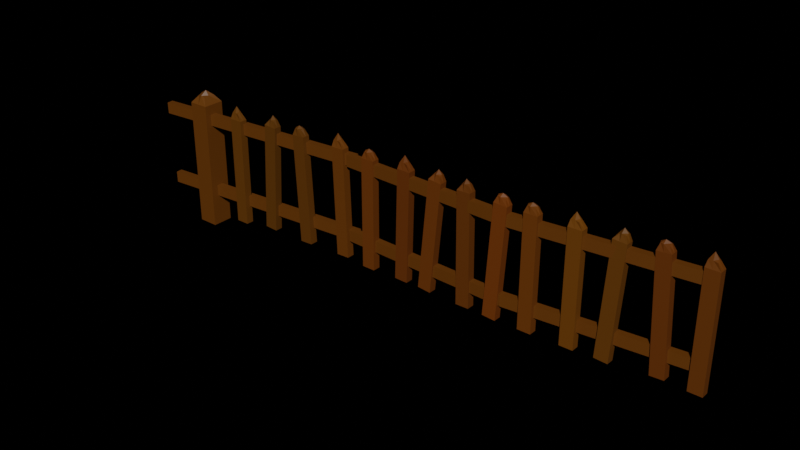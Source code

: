 # Source: untitled_fence.blend  (saved by Blender 3.5.10; exported with 4.5.12 LTS)
import bpy
from mathutils import Matrix  # noqa: F401  (used for matrix-valued properties, if any)

bpy.ops.wm.read_factory_settings(use_empty=True)
scene = bpy.context.scene
scene.name = 'Scene'

# ---- collections
col_collection = bpy.data.collections.new('Collection'); scene.collection.children.link(col_collection)

# ---- materials (node trees are filled in below, after node groups)
mat_material = bpy.data.materials.new('Material')
mat_material.alpha_threshold = 0.0
mat_material.use_transparent_shadow = False
mat_material.roughness = 0.5
mat_material.line_color = (0.0, 0.0, 0.0, 1.0)
mat_002 = bpy.data.materials.new('Материал.002')
mat_002.use_transparent_shadow = False
mat_004 = bpy.data.materials.new('Материал.004')
mat_004.use_transparent_shadow = False
mat_003 = bpy.data.materials.new('Материал.003')
mat_003.use_transparent_shadow = False
mat_006 = bpy.data.materials.new('Материал.006')
mat_006.use_transparent_shadow = False
mat_005 = bpy.data.materials.new('Материал.005')
mat_005.use_transparent_shadow = False
mat_007 = bpy.data.materials.new('Материал.007')
mat_007.use_transparent_shadow = False
mat_008 = bpy.data.materials.new('Материал.008')
mat_008.use_transparent_shadow = False
mat_009 = bpy.data.materials.new('Материал.009')
mat_009.use_transparent_shadow = False
mat_010 = bpy.data.materials.new('Материал.010')
mat_010.use_transparent_shadow = False
mat_011 = bpy.data.materials.new('Материал.011')
mat_011.use_transparent_shadow = False
mat_012 = bpy.data.materials.new('Материал.012')
mat_012.use_transparent_shadow = False
mat_013 = bpy.data.materials.new('Материал.013')
mat_013.use_transparent_shadow = False
mat_014 = bpy.data.materials.new('Материал.014')
mat_014.use_transparent_shadow = False
mat_001 = bpy.data.materials.new('Материал.001')
mat_001.use_transparent_shadow = False

# ---- material node trees
mat_material.use_nodes = True; mat_material.node_tree.nodes.clear()
_N = mat_material.node_tree.nodes; _L = mat_material.node_tree.links
n0 = _N.new('ShaderNodeOutputMaterial'); n0.name = 'Material Output'; n0.location = (300, 300)
n1 = _N.new('ShaderNodeBsdfPrincipled'); n1.name = 'Principled BSDF'; n1.location = (10, 300)
n1.distribution = 'GGX'
n1.subsurface_method = 'RANDOM_WALK_SKIN'
n1.inputs[0].default_value = (0.1161, 0.03682, 0.0, 1.0)
n1.inputs[3].default_value = 1.45
n1.inputs[27].default_value = (0.0, 0.0, 0.0, 1.0)
n1.inputs[28].default_value = 1.0
_L.new(n1.outputs[0], n0.inputs[0])
n0.is_active_output = True
mat_002.use_nodes = True; mat_002.node_tree.nodes.clear()
_N = mat_002.node_tree.nodes; _L = mat_002.node_tree.links
n0 = _N.new('ShaderNodeOutputMaterial'); n0.name = 'Вывод материала'; n0.location = (300, 300)
n1 = _N.new('ShaderNodeBsdfPrincipled'); n1.name = 'Принципиальный BSDF'; n1.location = (10, 300)
n1.distribution = 'GGX'
n1.subsurface_method = 'RANDOM_WALK_SKIN'
n1.inputs[0].default_value = (0.1018, 0.03455, 0.0, 1.0)
n1.inputs[3].default_value = 1.45
n1.inputs[27].default_value = (0.0, 0.0, 0.0, 1.0)
n1.inputs[28].default_value = 1.0
_L.new(n1.outputs[0], n0.inputs[0])
n0.is_active_output = True
mat_004.use_nodes = True; mat_004.node_tree.nodes.clear()
_N = mat_004.node_tree.nodes; _L = mat_004.node_tree.links
n0 = _N.new('ShaderNodeBsdfPrincipled'); n0.name = 'Принципиальный BSDF'; n0.location = (10, 300)
n0.distribution = 'GGX'
n0.subsurface_method = 'RANDOM_WALK_SKIN'
n0.inputs[0].default_value = (0.09775, 0.03467, 0.0, 1.0)
n0.inputs[3].default_value = 1.45
n0.inputs[27].default_value = (0.0, 0.0, 0.0, 1.0)
n0.inputs[28].default_value = 1.0
n1 = _N.new('ShaderNodeOutputMaterial'); n1.name = 'Вывод материала'; n1.location = (300, 300)
_L.new(n0.outputs[0], n1.inputs[0])
n1.is_active_output = True
mat_003.use_nodes = True; mat_003.node_tree.nodes.clear()
_N = mat_003.node_tree.nodes; _L = mat_003.node_tree.links
n0 = _N.new('ShaderNodeBsdfPrincipled'); n0.name = 'Принципиальный BSDF'; n0.location = (10, 300)
n0.distribution = 'GGX'
n0.subsurface_method = 'RANDOM_WALK_SKIN'
n0.inputs[0].default_value = (0.1099, 0.0383, 0.0, 1.0)
n0.inputs[3].default_value = 1.45
n0.inputs[27].default_value = (0.0, 0.0, 0.0, 1.0)
n0.inputs[28].default_value = 1.0
n1 = _N.new('ShaderNodeOutputMaterial'); n1.name = 'Вывод материала'; n1.location = (300, 300)
_L.new(n0.outputs[0], n1.inputs[0])
n1.is_active_output = True
mat_006.use_nodes = True; mat_006.node_tree.nodes.clear()
_N = mat_006.node_tree.nodes; _L = mat_006.node_tree.links
n0 = _N.new('ShaderNodeOutputMaterial'); n0.name = 'Вывод материала'; n0.location = (300, 300)
n1 = _N.new('ShaderNodeBsdfPrincipled'); n1.name = 'Принципиальный BSDF'; n1.location = (10, 300)
n1.distribution = 'GGX'
n1.subsurface_method = 'RANDOM_WALK_SKIN'
n1.inputs[0].default_value = (0.126, 0.03408, 0.0, 1.0)
n1.inputs[3].default_value = 1.45
n1.inputs[27].default_value = (0.0, 0.0, 0.0, 1.0)
n1.inputs[28].default_value = 1.0
_L.new(n1.outputs[0], n0.inputs[0])
n0.is_active_output = True
mat_005.use_nodes = True; mat_005.node_tree.nodes.clear()
_N = mat_005.node_tree.nodes; _L = mat_005.node_tree.links
n0 = _N.new('ShaderNodeBsdfPrincipled'); n0.name = 'Принципиальный BSDF'; n0.location = (10, 300)
n0.distribution = 'GGX'
n0.subsurface_method = 'RANDOM_WALK_SKIN'
n0.inputs[0].default_value = (0.122, 0.03723, 0.0, 1.0)
n0.inputs[3].default_value = 1.45
n0.inputs[27].default_value = (0.0, 0.0, 0.0, 1.0)
n0.inputs[28].default_value = 1.0
n1 = _N.new('ShaderNodeOutputMaterial'); n1.name = 'Вывод материала'; n1.location = (300, 300)
_L.new(n0.outputs[0], n1.inputs[0])
n1.is_active_output = True
mat_007.use_nodes = True; mat_007.node_tree.nodes.clear()
_N = mat_007.node_tree.nodes; _L = mat_007.node_tree.links
n0 = _N.new('ShaderNodeBsdfPrincipled'); n0.name = 'Принципиальный BSDF'; n0.location = (10, 300)
n0.distribution = 'GGX'
n0.subsurface_method = 'RANDOM_WALK_SKIN'
n0.inputs[0].default_value = (0.1139, 0.02939, 0.0, 1.0)
n0.inputs[3].default_value = 1.45
n0.inputs[27].default_value = (0.0, 0.0, 0.0, 1.0)
n0.inputs[28].default_value = 1.0
n1 = _N.new('ShaderNodeOutputMaterial'); n1.name = 'Вывод материала'; n1.location = (300, 300)
_L.new(n0.outputs[0], n1.inputs[0])
n1.is_active_output = True
mat_008.use_nodes = True; mat_008.node_tree.nodes.clear()
_N = mat_008.node_tree.nodes; _L = mat_008.node_tree.links
n0 = _N.new('ShaderNodeBsdfPrincipled'); n0.name = 'Принципиальный BSDF'; n0.location = (10, 300)
n0.distribution = 'GGX'
n0.subsurface_method = 'RANDOM_WALK_SKIN'
n0.inputs[0].default_value = (0.126, 0.03378, 0.0, 1.0)
n0.inputs[3].default_value = 1.45
n0.inputs[27].default_value = (0.0, 0.0, 0.0, 1.0)
n0.inputs[28].default_value = 1.0
n1 = _N.new('ShaderNodeOutputMaterial'); n1.name = 'Вывод материала'; n1.location = (300, 300)
_L.new(n0.outputs[0], n1.inputs[0])
n1.is_active_output = True
mat_009.use_nodes = True; mat_009.node_tree.nodes.clear()
_N = mat_009.node_tree.nodes; _L = mat_009.node_tree.links
n0 = _N.new('ShaderNodeBsdfPrincipled'); n0.name = 'Принципиальный BSDF'; n0.location = (10, 300)
n0.distribution = 'GGX'
n0.subsurface_method = 'RANDOM_WALK_SKIN'
n0.inputs[0].default_value = (0.1098, 0.03129, 0.0, 1.0)
n0.inputs[3].default_value = 1.45
n0.inputs[27].default_value = (0.0, 0.0, 0.0, 1.0)
n0.inputs[28].default_value = 1.0
n1 = _N.new('ShaderNodeOutputMaterial'); n1.name = 'Вывод материала'; n1.location = (300, 300)
_L.new(n0.outputs[0], n1.inputs[0])
n1.is_active_output = True
mat_010.use_nodes = True; mat_010.node_tree.nodes.clear()
_N = mat_010.node_tree.nodes; _L = mat_010.node_tree.links
n0 = _N.new('ShaderNodeBsdfPrincipled'); n0.name = 'Принципиальный BSDF'; n0.location = (10, 300)
n0.distribution = 'GGX'
n0.subsurface_method = 'RANDOM_WALK_SKIN'
n0.inputs[0].default_value = (0.1421, 0.03537, 0.0, 1.0)
n0.inputs[3].default_value = 1.45
n0.inputs[27].default_value = (0.0, 0.0, 0.0, 1.0)
n0.inputs[28].default_value = 1.0
n1 = _N.new('ShaderNodeOutputMaterial'); n1.name = 'Вывод материала'; n1.location = (300, 300)
_L.new(n0.outputs[0], n1.inputs[0])
n1.is_active_output = True
mat_011.use_nodes = True; mat_011.node_tree.nodes.clear()
_N = mat_011.node_tree.nodes; _L = mat_011.node_tree.links
n0 = _N.new('ShaderNodeBsdfPrincipled'); n0.name = 'Принципиальный BSDF'; n0.location = (10, 300)
n0.distribution = 'GGX'
n0.subsurface_method = 'RANDOM_WALK_SKIN'
n0.inputs[0].default_value = (0.13, 0.0373, 0.0, 1.0)
n0.inputs[3].default_value = 1.45
n0.inputs[27].default_value = (0.0, 0.0, 0.0, 1.0)
n0.inputs[28].default_value = 1.0
n1 = _N.new('ShaderNodeOutputMaterial'); n1.name = 'Вывод материала'; n1.location = (300, 300)
_L.new(n0.outputs[0], n1.inputs[0])
n1.is_active_output = True
mat_012.use_nodes = True; mat_012.node_tree.nodes.clear()
_N = mat_012.node_tree.nodes; _L = mat_012.node_tree.links
n0 = _N.new('ShaderNodeOutputMaterial'); n0.name = 'Вывод материала'; n0.location = (300, 300)
n1 = _N.new('ShaderNodeBsdfPrincipled'); n1.name = 'Принципиальный BSDF'; n1.location = (10, 300)
n1.distribution = 'GGX'
n1.subsurface_method = 'RANDOM_WALK_SKIN'
n1.inputs[0].default_value = (0.1341, 0.04458, 0.0, 1.0)
n1.inputs[3].default_value = 1.45
n1.inputs[27].default_value = (0.0, 0.0, 0.0, 1.0)
n1.inputs[28].default_value = 1.0
_L.new(n1.outputs[0], n0.inputs[0])
n0.is_active_output = True
mat_013.use_nodes = True; mat_013.node_tree.nodes.clear()
_N = mat_013.node_tree.nodes; _L = mat_013.node_tree.links
n0 = _N.new('ShaderNodeBsdfPrincipled'); n0.name = 'Принципиальный BSDF'; n0.location = (10, 300)
n0.distribution = 'GGX'
n0.subsurface_method = 'RANDOM_WALK_SKIN'
n0.inputs[0].default_value = (0.1139, 0.039, 0.0, 1.0)
n0.inputs[3].default_value = 1.45
n0.inputs[27].default_value = (0.0, 0.0, 0.0, 1.0)
n0.inputs[28].default_value = 1.0
n1 = _N.new('ShaderNodeOutputMaterial'); n1.name = 'Вывод материала'; n1.location = (300, 300)
_L.new(n0.outputs[0], n1.inputs[0])
n1.is_active_output = True
mat_014.use_nodes = True; mat_014.node_tree.nodes.clear()
_N = mat_014.node_tree.nodes; _L = mat_014.node_tree.links
n0 = _N.new('ShaderNodeBsdfPrincipled'); n0.name = 'Принципиальный BSDF'; n0.location = (10, 300)
n0.distribution = 'GGX'
n0.subsurface_method = 'RANDOM_WALK_SKIN'
n0.inputs[0].default_value = (0.1179, 0.03145, 0.0, 1.0)
n0.inputs[3].default_value = 1.45
n0.inputs[27].default_value = (0.0, 0.0, 0.0, 1.0)
n0.inputs[28].default_value = 1.0
n1 = _N.new('ShaderNodeOutputMaterial'); n1.name = 'Вывод материала'; n1.location = (300, 300)
_L.new(n0.outputs[0], n1.inputs[0])
n1.is_active_output = True
mat_001.use_nodes = True; mat_001.node_tree.nodes.clear()
_N = mat_001.node_tree.nodes; _L = mat_001.node_tree.links
n0 = _N.new('ShaderNodeOutputMaterial'); n0.name = 'Вывод материала'; n0.location = (300, 300)
n1 = _N.new('ShaderNodeBsdfPrincipled'); n1.name = 'Принципиальный BSDF'; n1.location = (10, 300)
n1.distribution = 'GGX'
n1.subsurface_method = 'RANDOM_WALK_SKIN'
n1.inputs[0].default_value = (0.1179, 0.03388, 0.0, 1.0)
n1.inputs[3].default_value = 1.45
n1.inputs[27].default_value = (0.0, 0.0, 0.0, 1.0)
n1.inputs[28].default_value = 1.0
_L.new(n1.outputs[0], n0.inputs[0])
n0.is_active_output = True

# ---- world
world_world = bpy.data.worlds.new('World'); scene.world = world_world
world_world.use_nodes = True; world_world.node_tree.nodes.clear()
_N = world_world.node_tree.nodes; _L = world_world.node_tree.links
n0 = _N.new('ShaderNodeOutputWorld'); n0.name = 'World Output'; n0.location = (300, 300)
n0.is_active_output = True
world_world.color = (0.05088, 0.05088, 0.05088)
world_world.use_sun_shadow = False
world_world.sun_shadow_jitter_overblur = 0.0

# ---- meshes
me_cube = bpy.data.meshes.new('Cube')
me_cube.from_pydata([(1.0, 1.0, 1.0), (1.0, 1.0, -1.0), (1.0, -1.0, 1.0), (1.0, -1.0, -1.0), (-1.0, 1.0, 1.0), (-1.0, 1.0, -1.0), (-1.0, -1.0, 1.0), (-1.0, -1.0, -1.0)], [], [(0, 4, 6, 2), (3, 2, 6, 7), (7, 6, 4, 5), (5, 1, 3, 7), (1, 0, 2, 3), (5, 4, 0, 1)])
_uv = me_cube.uv_layers.new(name='UVMap')
_uv.uv.foreach_set('vector', [0.625, 0.5, 0.875, 0.5, 0.875, 0.75, 0.625, 0.75, 0.375, 0.75, 0.625, 0.75, 0.625, 1.0, 0.375, 1.0, 0.375, 0.0, 0.625, 0.0, 0.625, 0.25, 0.375, 0.25, 0.125, 0.5, 0.375, 0.5, 0.375, 0.75, 0.125, 0.75, 0.375, 0.5, 0.625, 0.5, 0.625, 0.75, 0.375, 0.75, 0.375, 0.25, 0.625, 0.25, 0.625, 0.5, 0.375, 0.5])
me_cube.materials.append(mat_material)
me_cube.use_mirror_vertex_groups = False
me_cube.update()
me_cube_001 = bpy.data.meshes.new('Cube.001')
me_cube_001.from_pydata([(1.0, 1.0, 1.0), (1.0, 1.0, -1.0), (1.0, -1.0, 1.0), (1.0, -1.0, -1.0), (-1.0, 1.0, 1.0), (-1.0, 1.0, -1.0), (-1.0, -1.0, 1.0), (-1.0, -1.0, -1.0)], [], [(0, 4, 6, 2), (3, 2, 6, 7), (7, 6, 4, 5), (5, 1, 3, 7), (1, 0, 2, 3), (5, 4, 0, 1)])
_uv = me_cube_001.uv_layers.new(name='UVMap')
_uv.uv.foreach_set('vector', [0.625, 0.5, 0.875, 0.5, 0.875, 0.75, 0.625, 0.75, 0.375, 0.75, 0.625, 0.75, 0.625, 1.0, 0.375, 1.0, 0.375, 0.0, 0.625, 0.0, 0.625, 0.25, 0.375, 0.25, 0.125, 0.5, 0.375, 0.5, 0.375, 0.75, 0.125, 0.75, 0.375, 0.5, 0.625, 0.5, 0.625, 0.75, 0.375, 0.75, 0.375, 0.25, 0.625, 0.25, 0.625, 0.5, 0.375, 0.5])
me_cube_001.materials.append(mat_material)
me_cube_001.use_mirror_vertex_groups = False
me_cube_001.update()
me_cube_002 = bpy.data.meshes.new('Cube.002')
me_cube_002.from_pydata([(1.0, 1.0, 1.0), (1.0, 1.0, -1.0), (1.0, -1.0, 1.0), (1.0, -1.0, -1.0), (-1.0, 1.0, 1.0), (-1.0, 1.0, -1.0), (-1.0, -1.0, 1.0), (-1.0, -1.0, -1.0)], [], [(0, 4, 6, 2), (3, 2, 6, 7), (7, 6, 4, 5), (5, 1, 3, 7), (1, 0, 2, 3), (5, 4, 0, 1)])
_uv = me_cube_002.uv_layers.new(name='UVMap')
_uv.uv.foreach_set('vector', [0.625, 0.5, 0.875, 0.5, 0.875, 0.75, 0.625, 0.75, 0.375, 0.75, 0.625, 0.75, 0.625, 1.0, 0.375, 1.0, 0.375, 0.0, 0.625, 0.0, 0.625, 0.25, 0.375, 0.25, 0.125, 0.5, 0.375, 0.5, 0.375, 0.75, 0.125, 0.75, 0.375, 0.5, 0.625, 0.5, 0.625, 0.75, 0.375, 0.75, 0.375, 0.25, 0.625, 0.25, 0.625, 0.5, 0.375, 0.5])
me_cube_002.materials.append(mat_material)
me_cube_002.use_mirror_vertex_groups = False
me_cube_002.update()
me_cube_003 = bpy.data.meshes.new('Cube.003')
me_cube_003.from_pydata([(1.0, 1.0, 1.0), (1.0, 1.0, -1.0), (1.0, -1.0, 1.0), (1.0, -1.0, -1.0), (-1.0, 1.0, 1.0), (-1.0, 1.0, -1.0), (-1.0, -1.0, 1.0), (-1.0, -1.0, -1.0)], [], [(0, 4, 6, 2), (3, 2, 6, 7), (7, 6, 4, 5), (5, 1, 3, 7), (1, 0, 2, 3), (5, 4, 0, 1)])
_uv = me_cube_003.uv_layers.new(name='UVMap')
_uv.uv.foreach_set('vector', [0.625, 0.5, 0.875, 0.5, 0.875, 0.75, 0.625, 0.75, 0.375, 0.75, 0.625, 0.75, 0.625, 1.0, 0.375, 1.0, 0.375, 0.0, 0.625, 0.0, 0.625, 0.25, 0.375, 0.25, 0.125, 0.5, 0.375, 0.5, 0.375, 0.75, 0.125, 0.75, 0.375, 0.5, 0.625, 0.5, 0.625, 0.75, 0.375, 0.75, 0.375, 0.25, 0.625, 0.25, 0.625, 0.5, 0.375, 0.5])
me_cube_003.materials.append(mat_material)
me_cube_003.use_mirror_vertex_groups = False
me_cube_003.update()
me_cube_004 = bpy.data.meshes.new('Cube.004')
me_cube_004.from_pydata([(1.0, 1.0, 1.0), (1.0, 1.0, -1.0), (1.0, -1.0, 1.0), (1.0, -1.0, -1.0), (-1.0, 1.0, 1.0), (-1.0, 1.0, -1.0), (-1.0, -1.0, 1.0), (-1.0, -1.0, -1.0)], [], [(0, 4, 6, 2), (3, 2, 6, 7), (7, 6, 4, 5), (5, 1, 3, 7), (1, 0, 2, 3), (5, 4, 0, 1)])
_uv = me_cube_004.uv_layers.new(name='UVMap')
_uv.uv.foreach_set('vector', [0.625, 0.5, 0.875, 0.5, 0.875, 0.75, 0.625, 0.75, 0.375, 0.75, 0.625, 0.75, 0.625, 1.0, 0.375, 1.0, 0.375, 0.0, 0.625, 0.0, 0.625, 0.25, 0.375, 0.25, 0.125, 0.5, 0.375, 0.5, 0.375, 0.75, 0.125, 0.75, 0.375, 0.5, 0.625, 0.5, 0.625, 0.75, 0.375, 0.75, 0.375, 0.25, 0.625, 0.25, 0.625, 0.5, 0.375, 0.5])
me_cube_004.materials.append(mat_material)
me_cube_004.use_mirror_vertex_groups = False
me_cube_004.update()
me_cube_005 = bpy.data.meshes.new('Cube.005')
me_cube_005.from_pydata([(1.0, 1.0, 1.0), (1.0, 1.0, -1.0), (1.0, -1.0, 1.0), (1.0, -1.0, -1.0), (-1.0, 1.0, 1.0), (-1.0, 1.0, -1.0), (-1.0, -1.0, 1.0), (-1.0, -1.0, -1.0)], [], [(0, 4, 6, 2), (3, 2, 6, 7), (7, 6, 4, 5), (5, 1, 3, 7), (1, 0, 2, 3), (5, 4, 0, 1)])
_uv = me_cube_005.uv_layers.new(name='UVMap')
_uv.uv.foreach_set('vector', [0.625, 0.5, 0.875, 0.5, 0.875, 0.75, 0.625, 0.75, 0.375, 0.75, 0.625, 0.75, 0.625, 1.0, 0.375, 1.0, 0.375, 0.0, 0.625, 0.0, 0.625, 0.25, 0.375, 0.25, 0.125, 0.5, 0.375, 0.5, 0.375, 0.75, 0.125, 0.75, 0.375, 0.5, 0.625, 0.5, 0.625, 0.75, 0.375, 0.75, 0.375, 0.25, 0.625, 0.25, 0.625, 0.5, 0.375, 0.5])
me_cube_005.materials.append(mat_material)
me_cube_005.use_mirror_vertex_groups = False
me_cube_005.update()
me_003 = bpy.data.meshes.new('Куб.003')
me_003.from_pydata([(-1.0, -1.0, -1.0), (-0.5367, -0.4002, 0.9003), (-1.0, 1.0, -1.0), (-0.6208, 0.4169, 0.9086), (1.0, -1.0, -1.0), (0.4296, -0.5505, 0.9), (1.0, 1.0, -1.0), (0.5439, 0.4939, 0.9098), (-1.0, -1.0, 0.8064), (-1.0, 1.0, 0.8064), (1.0, 1.0, 0.8064), (1.0, -1.0, 0.8064), (0.01176, 1.0, -1.0), (-0.004049, 0.4505, 0.9268), (0.01176, -1.0, -1.0), (-0.03652, -0.5432, 0.912), (0.01176, -1.0, 0.8064), (0.01176, 1.0, 0.8064), (-1.0, -0.005991, -1.0), (-0.5355, -0.02116, 0.9292), (1.0, -0.005991, -1.0), (0.3756, -0.02582, 0.9113), (1.0, -0.005991, 0.8064), (-1.0, -0.005991, 0.8064), (0.03264, -0.002479, 0.9774), (0.01176, -0.005991, -1.0)], [], [(23, 19, 3, 9), (17, 13, 7, 10), (22, 21, 5, 11), (16, 15, 1, 8), (25, 20, 4, 14), (24, 19, 1, 15), (14, 16, 8, 0), (20, 22, 11, 4), (12, 17, 10, 6), (18, 23, 9, 2), (2, 9, 17, 12), (4, 11, 16, 14), (21, 24, 15, 5), (18, 25, 14, 0), (11, 5, 15, 16), (9, 3, 13, 17), (2, 12, 25, 18), (7, 13, 24, 21), (0, 8, 23, 18), (6, 10, 22, 20), (13, 3, 19, 24), (12, 6, 20, 25), (10, 7, 21, 22), (8, 1, 19, 23)])
_uv = me_003.uv_layers.new(name='UVКарта')
_uv.uv.foreach_set('vector', [0.6008, 0.1243, 0.625, 0.1243, 0.625, 0.25, 0.6008, 0.25, 0.6008, 0.3765, 0.625, 0.3765, 0.625, 0.5, 0.6008, 0.5, 0.6008, 0.6257, 0.625, 0.6257, 0.625, 0.75, 0.6008, 0.75, 0.6008, 0.8735, 0.625, 0.8735, 0.625, 1.0, 0.6008, 1.0, 0.2515, 0.6257, 0.375, 0.6257, 0.375, 0.75, 0.2515, 0.75, 0.7485, 0.6257, 0.875, 0.6257, 0.875, 0.75, 0.7485, 0.75, 0.375, 0.8735, 0.6008, 0.8735, 0.6008, 1.0, 0.375, 1.0, 0.375, 0.6257, 0.6008, 0.6257, 0.6008, 0.75, 0.375, 0.75, 0.375, 0.3765, 0.6008, 0.3765, 0.6008, 0.5, 0.375, 0.5, 0.375, 0.1243, 0.6008, 0.1243, 0.6008, 0.25, 0.375, 0.25, 0.375, 0.25, 0.6008, 0.25, 0.6008, 0.3765, 0.375, 0.3765, 0.375, 0.75, 0.6008, 0.75, 0.6008, 0.8735, 0.375, 0.8735, 0.625, 0.6257, 0.7485, 0.6257, 0.7485, 0.75, 0.625, 0.75, 0.125, 0.6257, 0.2515, 0.6257, 0.2515, 0.75, 0.125, 0.75, 0.6008, 0.75, 0.625, 0.75, 0.625, 0.8735, 0.6008, 0.8735, 0.6008, 0.25, 0.625, 0.25, 0.625, 0.3765, 0.6008, 0.3765, 0.125, 0.5, 0.2515, 0.5, 0.2515, 0.6257, 0.125, 0.6257, 0.625, 0.5, 0.7485, 0.5, 0.7485, 0.6257, 0.625, 0.6257, 0.375, 0.0, 0.6008, 0.0, 0.6008, 0.1243, 0.375, 0.1243, 0.375, 0.5, 0.6008, 0.5, 0.6008, 0.6257, 0.375, 0.6257, 0.7485, 0.5, 0.875, 0.5, 0.875, 0.6257, 0.7485, 0.6257, 0.2515, 0.5, 0.375, 0.5, 0.375, 0.6257, 0.2515, 0.6257, 0.6008, 0.5, 0.625, 0.5, 0.625, 0.6257, 0.6008, 0.6257, 0.6008, 0.0, 0.625, 0.0, 0.625, 0.1243, 0.6008, 0.1243])
me_003.materials.append(mat_material)
me_003.materials.append(mat_material)
me_003.update()
me_009 = bpy.data.meshes.new('Куб.009')
me_009.from_pydata([(-1.0, -1.0, -1.0), (-0.5909, -0.6078, 0.9953), (-1.0, 1.0, -1.0), (-0.5679, 0.4912, 0.9897), (1.0, -1.0, -1.0), (0.5554, -0.6885, 0.993), (1.0, 1.0, -1.0), (0.6303, 0.4151, 0.9941), (-1.0, -1.0, 0.8826), (-1.0, 1.0, 0.8826), (1.0, 1.0, 0.8826), (1.0, -1.0, 0.8826), (-0.02974, 1.0, -1.0), (0.02556, 0.7335, 1.008), (-0.02974, -1.0, -1.0), (-0.1491, -0.8002, 0.9917), (-0.02974, -1.0, 0.8826), (-0.02974, 1.0, 0.8826), (-1.0, 0.0, -1.0), (-0.7436, 0.0692, 1.003), (1.0, 0.0, -1.0), (0.6809, -0.1276, 1.01), (1.0, 0.0, 0.8826), (-1.0, 0.0, 0.8826), (-0.05911, -0.09853, 1.044), (-0.02974, 0.0, -1.0)], [], [(23, 19, 3, 9), (17, 13, 7, 10), (22, 21, 5, 11), (16, 15, 1, 8), (25, 20, 4, 14), (24, 19, 1, 15), (14, 16, 8, 0), (20, 22, 11, 4), (12, 17, 10, 6), (18, 23, 9, 2), (2, 9, 17, 12), (4, 11, 16, 14), (21, 24, 15, 5), (18, 25, 14, 0), (11, 5, 15, 16), (9, 3, 13, 17), (2, 12, 25, 18), (7, 13, 24, 21), (0, 8, 23, 18), (6, 10, 22, 20), (13, 3, 19, 24), (12, 6, 20, 25), (10, 7, 21, 22), (8, 1, 19, 23)])
_uv = me_009.uv_layers.new(name='UVКарта')
_uv.uv.foreach_set('vector', [0.6103, 0.125, 0.625, 0.125, 0.625, 0.25, 0.6103, 0.25, 0.6103, 0.3713, 0.625, 0.3713, 0.625, 0.5, 0.6103, 0.5, 0.6103, 0.625, 0.625, 0.625, 0.625, 0.75, 0.6103, 0.75, 0.6103, 0.8787, 0.625, 0.8787, 0.625, 1.0, 0.6103, 1.0, 0.2463, 0.625, 0.375, 0.625, 0.375, 0.75, 0.2463, 0.75, 0.7537, 0.625, 0.875, 0.625, 0.875, 0.75, 0.7537, 0.75, 0.375, 0.8787, 0.6103, 0.8787, 0.6103, 1.0, 0.375, 1.0, 0.375, 0.625, 0.6103, 0.625, 0.6103, 0.75, 0.375, 0.75, 0.375, 0.3713, 0.6103, 0.3713, 0.6103, 0.5, 0.375, 0.5, 0.375, 0.125, 0.6103, 0.125, 0.6103, 0.25, 0.375, 0.25, 0.375, 0.25, 0.6103, 0.25, 0.6103, 0.3713, 0.375, 0.3713, 0.375, 0.75, 0.6103, 0.75, 0.6103, 0.8787, 0.375, 0.8787, 0.625, 0.625, 0.7537, 0.625, 0.7537, 0.75, 0.625, 0.75, 0.125, 0.625, 0.2463, 0.625, 0.2463, 0.75, 0.125, 0.75, 0.6103, 0.75, 0.625, 0.75, 0.625, 0.8787, 0.6103, 0.8787, 0.6103, 0.25, 0.625, 0.25, 0.625, 0.3713, 0.6103, 0.3713, 0.125, 0.5, 0.2463, 0.5, 0.2463, 0.625, 0.125, 0.625, 0.625, 0.5, 0.7537, 0.5, 0.7537, 0.625, 0.625, 0.625, 0.375, 0.0, 0.6103, 0.0, 0.6103, 0.125, 0.375, 0.125, 0.375, 0.5, 0.6103, 0.5, 0.6103, 0.625, 0.375, 0.625, 0.7537, 0.5, 0.875, 0.5, 0.875, 0.625, 0.7537, 0.625, 0.2463, 0.5, 0.375, 0.5, 0.375, 0.625, 0.2463, 0.625, 0.6103, 0.5, 0.625, 0.5, 0.625, 0.625, 0.6103, 0.625, 0.6103, 0.0, 0.625, 0.0, 0.625, 0.125, 0.6103, 0.125])
me_009.materials.append(mat_002)
me_009.update()
me_010 = bpy.data.meshes.new('Куб.010')
me_010.from_pydata([(-1.0, -1.0, -1.0), (-0.3596, -0.3558, 0.9719), (-1.0, 1.0, -1.0), (-0.2141, 0.5077, 0.9968), (1.0, -1.0, -1.0), (0.6194, -0.6709, 0.9881), (1.0, 1.0, -1.0), (0.7037, 0.442, 0.9963), (-1.0, -1.0, 0.8826), (-1.0, 1.0, 0.8826), (1.0, 1.0, 0.8826), (1.0, -1.0, 0.8826), (-0.02974, 1.0, -1.0), (0.02556, 0.7335, 1.008), (-0.02974, -1.0, -1.0), (-0.01531, -0.6248, 0.9904), (-0.02974, -1.0, 0.8826), (-0.02974, 1.0, 0.8826), (-1.0, 0.0, -1.0), (-0.3381, 0.2347, 1.008), (1.0, 0.0, -1.0), (0.6809, -0.1276, 1.01), (1.0, 0.0, 0.8826), (-1.0, 0.0, 0.8826), (0.06542, 0.01656, 1.066), (-0.02974, 0.0, -1.0)], [], [(23, 19, 3, 9), (17, 13, 7, 10), (22, 21, 5, 11), (16, 15, 1, 8), (25, 20, 4, 14), (24, 19, 1, 15), (14, 16, 8, 0), (20, 22, 11, 4), (12, 17, 10, 6), (18, 23, 9, 2), (2, 9, 17, 12), (4, 11, 16, 14), (21, 24, 15, 5), (18, 25, 14, 0), (11, 5, 15, 16), (9, 3, 13, 17), (2, 12, 25, 18), (7, 13, 24, 21), (0, 8, 23, 18), (6, 10, 22, 20), (13, 3, 19, 24), (12, 6, 20, 25), (10, 7, 21, 22), (8, 1, 19, 23)])
_uv = me_010.uv_layers.new(name='UVКарта')
_uv.uv.foreach_set('vector', [0.6103, 0.125, 0.625, 0.125, 0.625, 0.25, 0.6103, 0.25, 0.6103, 0.3713, 0.625, 0.3713, 0.625, 0.5, 0.6103, 0.5, 0.6103, 0.625, 0.625, 0.625, 0.625, 0.75, 0.6103, 0.75, 0.6103, 0.8787, 0.625, 0.8787, 0.625, 1.0, 0.6103, 1.0, 0.2463, 0.625, 0.375, 0.625, 0.375, 0.75, 0.2463, 0.75, 0.7537, 0.625, 0.875, 0.625, 0.875, 0.75, 0.7537, 0.75, 0.375, 0.8787, 0.6103, 0.8787, 0.6103, 1.0, 0.375, 1.0, 0.375, 0.625, 0.6103, 0.625, 0.6103, 0.75, 0.375, 0.75, 0.375, 0.3713, 0.6103, 0.3713, 0.6103, 0.5, 0.375, 0.5, 0.375, 0.125, 0.6103, 0.125, 0.6103, 0.25, 0.375, 0.25, 0.375, 0.25, 0.6103, 0.25, 0.6103, 0.3713, 0.375, 0.3713, 0.375, 0.75, 0.6103, 0.75, 0.6103, 0.8787, 0.375, 0.8787, 0.625, 0.625, 0.7537, 0.625, 0.7537, 0.75, 0.625, 0.75, 0.125, 0.625, 0.2463, 0.625, 0.2463, 0.75, 0.125, 0.75, 0.6103, 0.75, 0.625, 0.75, 0.625, 0.8787, 0.6103, 0.8787, 0.6103, 0.25, 0.625, 0.25, 0.625, 0.3713, 0.6103, 0.3713, 0.125, 0.5, 0.2463, 0.5, 0.2463, 0.625, 0.125, 0.625, 0.625, 0.5, 0.7537, 0.5, 0.7537, 0.625, 0.625, 0.625, 0.375, 0.0, 0.6103, 0.0, 0.6103, 0.125, 0.375, 0.125, 0.375, 0.5, 0.6103, 0.5, 0.6103, 0.625, 0.375, 0.625, 0.7537, 0.5, 0.875, 0.5, 0.875, 0.625, 0.7537, 0.625, 0.2463, 0.5, 0.375, 0.5, 0.375, 0.625, 0.2463, 0.625, 0.6103, 0.5, 0.625, 0.5, 0.625, 0.625, 0.6103, 0.625, 0.6103, 0.0, 0.625, 0.0, 0.625, 0.125, 0.6103, 0.125])
me_010.materials.append(mat_004)
me_010.update()
me_011 = bpy.data.meshes.new('Куб.011')
me_011.from_pydata([(-1.0, -1.0, -1.0), (-0.8364, -0.4817, 0.9857), (-1.0, 1.0, -1.0), (-0.7811, 0.475, 0.986), (1.0, -1.0, -1.0), (0.4223, -0.7622, 0.9902), (1.0, 1.0, -1.0), (0.5261, 0.4609, 0.9862), (-1.0, -1.0, 0.8826), (-1.0, 1.0, 0.8826), (1.0, 1.0, 0.8826), (1.0, -1.0, 0.8826), (-0.02974, 1.0, -1.0), (-0.03613, 0.4523, 1.011), (-0.02974, -1.0, -1.0), (-0.1904, -0.5418, 0.9933), (-0.02974, -1.0, 0.8826), (-0.02974, 1.0, 0.8826), (-1.0, 0.0, -1.0), (-0.6494, -0.03862, 1.028), (1.0, 0.0, -1.0), (0.3643, -0.116, 1.02), (1.0, 0.0, 0.8826), (-1.0, 0.0, 0.8826), (-0.2363, 0.04157, 1.106), (-0.02974, 0.0, -1.0)], [], [(23, 19, 3, 9), (17, 13, 7, 10), (22, 21, 5, 11), (16, 15, 1, 8), (25, 20, 4, 14), (24, 19, 1, 15), (14, 16, 8, 0), (20, 22, 11, 4), (12, 17, 10, 6), (18, 23, 9, 2), (2, 9, 17, 12), (4, 11, 16, 14), (21, 24, 15, 5), (18, 25, 14, 0), (11, 5, 15, 16), (9, 3, 13, 17), (2, 12, 25, 18), (7, 13, 24, 21), (0, 8, 23, 18), (6, 10, 22, 20), (13, 3, 19, 24), (12, 6, 20, 25), (10, 7, 21, 22), (8, 1, 19, 23)])
_uv = me_011.uv_layers.new(name='UVКарта')
_uv.uv.foreach_set('vector', [0.6103, 0.125, 0.625, 0.125, 0.625, 0.25, 0.6103, 0.25, 0.6103, 0.3713, 0.625, 0.3713, 0.625, 0.5, 0.6103, 0.5, 0.6103, 0.625, 0.625, 0.625, 0.625, 0.75, 0.6103, 0.75, 0.6103, 0.8787, 0.625, 0.8787, 0.625, 1.0, 0.6103, 1.0, 0.2463, 0.625, 0.375, 0.625, 0.375, 0.75, 0.2463, 0.75, 0.7537, 0.625, 0.875, 0.625, 0.875, 0.75, 0.7537, 0.75, 0.375, 0.8787, 0.6103, 0.8787, 0.6103, 1.0, 0.375, 1.0, 0.375, 0.625, 0.6103, 0.625, 0.6103, 0.75, 0.375, 0.75, 0.375, 0.3713, 0.6103, 0.3713, 0.6103, 0.5, 0.375, 0.5, 0.375, 0.125, 0.6103, 0.125, 0.6103, 0.25, 0.375, 0.25, 0.375, 0.25, 0.6103, 0.25, 0.6103, 0.3713, 0.375, 0.3713, 0.375, 0.75, 0.6103, 0.75, 0.6103, 0.8787, 0.375, 0.8787, 0.625, 0.625, 0.7537, 0.625, 0.7537, 0.75, 0.625, 0.75, 0.125, 0.625, 0.2463, 0.625, 0.2463, 0.75, 0.125, 0.75, 0.6103, 0.75, 0.625, 0.75, 0.625, 0.8787, 0.6103, 0.8787, 0.6103, 0.25, 0.625, 0.25, 0.625, 0.3713, 0.6103, 0.3713, 0.125, 0.5, 0.2463, 0.5, 0.2463, 0.625, 0.125, 0.625, 0.625, 0.5, 0.7537, 0.5, 0.7537, 0.625, 0.625, 0.625, 0.375, 0.0, 0.6103, 0.0, 0.6103, 0.125, 0.375, 0.125, 0.375, 0.5, 0.6103, 0.5, 0.6103, 0.625, 0.375, 0.625, 0.7537, 0.5, 0.875, 0.5, 0.875, 0.625, 0.7537, 0.625, 0.2463, 0.5, 0.375, 0.5, 0.375, 0.625, 0.2463, 0.625, 0.6103, 0.5, 0.625, 0.5, 0.625, 0.625, 0.6103, 0.625, 0.6103, 0.0, 0.625, 0.0, 0.625, 0.125, 0.6103, 0.125])
me_011.materials.append(mat_003)
me_011.update()
me_012 = bpy.data.meshes.new('Куб.012')
me_012.from_pydata([(-1.0, -1.0, -1.0), (-0.5909, -0.6078, 0.9953), (-1.0, 1.0, -1.0), (-0.5679, 0.4912, 0.9897), (1.0, -1.0, -1.0), (0.5554, -0.6885, 0.993), (1.0, 1.0, -1.0), (0.6303, 0.4151, 0.9941), (-1.0, -1.0, 0.8826), (-1.0, 1.0, 0.8826), (1.0, 1.0, 0.8826), (1.0, -1.0, 0.8826), (-0.02974, 1.0, -1.0), (0.02556, 0.7335, 1.008), (-0.02974, -1.0, -1.0), (-0.1491, -0.8002, 0.9917), (-0.02974, -1.0, 0.8826), (-0.02974, 1.0, 0.8826), (-1.0, 0.0, -1.0), (-0.7436, 0.0692, 1.003), (1.0, 0.0, -1.0), (0.6809, -0.1276, 1.01), (1.0, 0.0, 0.8826), (-1.0, 0.0, 0.8826), (-0.05911, -0.09853, 1.044), (-0.02974, 0.0, -1.0)], [], [(23, 19, 3, 9), (17, 13, 7, 10), (22, 21, 5, 11), (16, 15, 1, 8), (25, 20, 4, 14), (24, 19, 1, 15), (14, 16, 8, 0), (20, 22, 11, 4), (12, 17, 10, 6), (18, 23, 9, 2), (2, 9, 17, 12), (4, 11, 16, 14), (21, 24, 15, 5), (18, 25, 14, 0), (11, 5, 15, 16), (9, 3, 13, 17), (2, 12, 25, 18), (7, 13, 24, 21), (0, 8, 23, 18), (6, 10, 22, 20), (13, 3, 19, 24), (12, 6, 20, 25), (10, 7, 21, 22), (8, 1, 19, 23)])
_uv = me_012.uv_layers.new(name='UVКарта')
_uv.uv.foreach_set('vector', [0.6103, 0.125, 0.625, 0.125, 0.625, 0.25, 0.6103, 0.25, 0.6103, 0.3713, 0.625, 0.3713, 0.625, 0.5, 0.6103, 0.5, 0.6103, 0.625, 0.625, 0.625, 0.625, 0.75, 0.6103, 0.75, 0.6103, 0.8787, 0.625, 0.8787, 0.625, 1.0, 0.6103, 1.0, 0.2463, 0.625, 0.375, 0.625, 0.375, 0.75, 0.2463, 0.75, 0.7537, 0.625, 0.875, 0.625, 0.875, 0.75, 0.7537, 0.75, 0.375, 0.8787, 0.6103, 0.8787, 0.6103, 1.0, 0.375, 1.0, 0.375, 0.625, 0.6103, 0.625, 0.6103, 0.75, 0.375, 0.75, 0.375, 0.3713, 0.6103, 0.3713, 0.6103, 0.5, 0.375, 0.5, 0.375, 0.125, 0.6103, 0.125, 0.6103, 0.25, 0.375, 0.25, 0.375, 0.25, 0.6103, 0.25, 0.6103, 0.3713, 0.375, 0.3713, 0.375, 0.75, 0.6103, 0.75, 0.6103, 0.8787, 0.375, 0.8787, 0.625, 0.625, 0.7537, 0.625, 0.7537, 0.75, 0.625, 0.75, 0.125, 0.625, 0.2463, 0.625, 0.2463, 0.75, 0.125, 0.75, 0.6103, 0.75, 0.625, 0.75, 0.625, 0.8787, 0.6103, 0.8787, 0.6103, 0.25, 0.625, 0.25, 0.625, 0.3713, 0.6103, 0.3713, 0.125, 0.5, 0.2463, 0.5, 0.2463, 0.625, 0.125, 0.625, 0.625, 0.5, 0.7537, 0.5, 0.7537, 0.625, 0.625, 0.625, 0.375, 0.0, 0.6103, 0.0, 0.6103, 0.125, 0.375, 0.125, 0.375, 0.5, 0.6103, 0.5, 0.6103, 0.625, 0.375, 0.625, 0.7537, 0.5, 0.875, 0.5, 0.875, 0.625, 0.7537, 0.625, 0.2463, 0.5, 0.375, 0.5, 0.375, 0.625, 0.2463, 0.625, 0.6103, 0.5, 0.625, 0.5, 0.625, 0.625, 0.6103, 0.625, 0.6103, 0.0, 0.625, 0.0, 0.625, 0.125, 0.6103, 0.125])
me_012.materials.append(mat_006)
me_012.update()
me_013 = bpy.data.meshes.new('Куб.013')
me_013.from_pydata([(-1.0, -1.0, -1.0), (-0.8364, -0.4817, 0.9857), (-1.0, 1.0, -1.0), (-0.7811, 0.475, 0.986), (1.0, -1.0, -1.0), (0.4223, -0.7622, 0.9902), (1.0, 1.0, -1.0), (0.5261, 0.4609, 0.9862), (-1.0, -1.0, 0.8826), (-1.0, 1.0, 0.8826), (1.0, 1.0, 0.8826), (1.0, -1.0, 0.8826), (-0.02974, 1.0, -1.0), (-0.03613, 0.4523, 1.011), (-0.02974, -1.0, -1.0), (-0.1904, -0.5418, 0.9933), (-0.02974, -1.0, 0.8826), (-0.02974, 1.0, 0.8826), (-1.0, 0.0, -1.0), (-0.6494, -0.03862, 1.028), (1.0, 0.0, -1.0), (0.3643, -0.116, 1.02), (1.0, 0.0, 0.8826), (-1.0, 0.0, 0.8826), (-0.2363, 0.04157, 1.106), (-0.02974, 0.0, -1.0)], [], [(23, 19, 3, 9), (17, 13, 7, 10), (22, 21, 5, 11), (16, 15, 1, 8), (25, 20, 4, 14), (24, 19, 1, 15), (14, 16, 8, 0), (20, 22, 11, 4), (12, 17, 10, 6), (18, 23, 9, 2), (2, 9, 17, 12), (4, 11, 16, 14), (21, 24, 15, 5), (18, 25, 14, 0), (11, 5, 15, 16), (9, 3, 13, 17), (2, 12, 25, 18), (7, 13, 24, 21), (0, 8, 23, 18), (6, 10, 22, 20), (13, 3, 19, 24), (12, 6, 20, 25), (10, 7, 21, 22), (8, 1, 19, 23)])
_uv = me_013.uv_layers.new(name='UVКарта')
_uv.uv.foreach_set('vector', [0.6103, 0.125, 0.625, 0.125, 0.625, 0.25, 0.6103, 0.25, 0.6103, 0.3713, 0.625, 0.3713, 0.625, 0.5, 0.6103, 0.5, 0.6103, 0.625, 0.625, 0.625, 0.625, 0.75, 0.6103, 0.75, 0.6103, 0.8787, 0.625, 0.8787, 0.625, 1.0, 0.6103, 1.0, 0.2463, 0.625, 0.375, 0.625, 0.375, 0.75, 0.2463, 0.75, 0.7537, 0.625, 0.875, 0.625, 0.875, 0.75, 0.7537, 0.75, 0.375, 0.8787, 0.6103, 0.8787, 0.6103, 1.0, 0.375, 1.0, 0.375, 0.625, 0.6103, 0.625, 0.6103, 0.75, 0.375, 0.75, 0.375, 0.3713, 0.6103, 0.3713, 0.6103, 0.5, 0.375, 0.5, 0.375, 0.125, 0.6103, 0.125, 0.6103, 0.25, 0.375, 0.25, 0.375, 0.25, 0.6103, 0.25, 0.6103, 0.3713, 0.375, 0.3713, 0.375, 0.75, 0.6103, 0.75, 0.6103, 0.8787, 0.375, 0.8787, 0.625, 0.625, 0.7537, 0.625, 0.7537, 0.75, 0.625, 0.75, 0.125, 0.625, 0.2463, 0.625, 0.2463, 0.75, 0.125, 0.75, 0.6103, 0.75, 0.625, 0.75, 0.625, 0.8787, 0.6103, 0.8787, 0.6103, 0.25, 0.625, 0.25, 0.625, 0.3713, 0.6103, 0.3713, 0.125, 0.5, 0.2463, 0.5, 0.2463, 0.625, 0.125, 0.625, 0.625, 0.5, 0.7537, 0.5, 0.7537, 0.625, 0.625, 0.625, 0.375, 0.0, 0.6103, 0.0, 0.6103, 0.125, 0.375, 0.125, 0.375, 0.5, 0.6103, 0.5, 0.6103, 0.625, 0.375, 0.625, 0.7537, 0.5, 0.875, 0.5, 0.875, 0.625, 0.7537, 0.625, 0.2463, 0.5, 0.375, 0.5, 0.375, 0.625, 0.2463, 0.625, 0.6103, 0.5, 0.625, 0.5, 0.625, 0.625, 0.6103, 0.625, 0.6103, 0.0, 0.625, 0.0, 0.625, 0.125, 0.6103, 0.125])
me_013.materials.append(mat_005)
me_013.update()
me_014 = bpy.data.meshes.new('Куб.014')
me_014.from_pydata([(-1.0, -1.0, -1.0), (-0.8364, -0.4817, 0.9857), (-1.0, 1.0, -1.0), (-0.7811, 0.475, 0.986), (1.0, -1.0, -1.0), (0.4223, -0.7622, 0.9902), (1.0, 1.0, -1.0), (0.5261, 0.4609, 0.9862), (-1.0, -1.0, 0.8826), (-1.0, 1.0, 0.8826), (1.0, 1.0, 0.8826), (1.0, -1.0, 0.8826), (-0.02974, 1.0, -1.0), (-0.03613, 0.4523, 1.011), (-0.02974, -1.0, -1.0), (-0.1904, -0.5418, 0.9933), (-0.02974, -1.0, 0.8826), (-0.02974, 1.0, 0.8826), (-1.0, 0.0, -1.0), (-0.6494, -0.03862, 1.028), (1.0, 0.0, -1.0), (0.3643, -0.116, 1.02), (1.0, 0.0, 0.8826), (-1.0, 0.0, 0.8826), (-0.2363, 0.04157, 1.106), (-0.02974, 0.0, -1.0)], [], [(23, 19, 3, 9), (17, 13, 7, 10), (22, 21, 5, 11), (16, 15, 1, 8), (25, 20, 4, 14), (24, 19, 1, 15), (14, 16, 8, 0), (20, 22, 11, 4), (12, 17, 10, 6), (18, 23, 9, 2), (2, 9, 17, 12), (4, 11, 16, 14), (21, 24, 15, 5), (18, 25, 14, 0), (11, 5, 15, 16), (9, 3, 13, 17), (2, 12, 25, 18), (7, 13, 24, 21), (0, 8, 23, 18), (6, 10, 22, 20), (13, 3, 19, 24), (12, 6, 20, 25), (10, 7, 21, 22), (8, 1, 19, 23)])
_uv = me_014.uv_layers.new(name='UVКарта')
_uv.uv.foreach_set('vector', [0.6103, 0.125, 0.625, 0.125, 0.625, 0.25, 0.6103, 0.25, 0.6103, 0.3713, 0.625, 0.3713, 0.625, 0.5, 0.6103, 0.5, 0.6103, 0.625, 0.625, 0.625, 0.625, 0.75, 0.6103, 0.75, 0.6103, 0.8787, 0.625, 0.8787, 0.625, 1.0, 0.6103, 1.0, 0.2463, 0.625, 0.375, 0.625, 0.375, 0.75, 0.2463, 0.75, 0.7537, 0.625, 0.875, 0.625, 0.875, 0.75, 0.7537, 0.75, 0.375, 0.8787, 0.6103, 0.8787, 0.6103, 1.0, 0.375, 1.0, 0.375, 0.625, 0.6103, 0.625, 0.6103, 0.75, 0.375, 0.75, 0.375, 0.3713, 0.6103, 0.3713, 0.6103, 0.5, 0.375, 0.5, 0.375, 0.125, 0.6103, 0.125, 0.6103, 0.25, 0.375, 0.25, 0.375, 0.25, 0.6103, 0.25, 0.6103, 0.3713, 0.375, 0.3713, 0.375, 0.75, 0.6103, 0.75, 0.6103, 0.8787, 0.375, 0.8787, 0.625, 0.625, 0.7537, 0.625, 0.7537, 0.75, 0.625, 0.75, 0.125, 0.625, 0.2463, 0.625, 0.2463, 0.75, 0.125, 0.75, 0.6103, 0.75, 0.625, 0.75, 0.625, 0.8787, 0.6103, 0.8787, 0.6103, 0.25, 0.625, 0.25, 0.625, 0.3713, 0.6103, 0.3713, 0.125, 0.5, 0.2463, 0.5, 0.2463, 0.625, 0.125, 0.625, 0.625, 0.5, 0.7537, 0.5, 0.7537, 0.625, 0.625, 0.625, 0.375, 0.0, 0.6103, 0.0, 0.6103, 0.125, 0.375, 0.125, 0.375, 0.5, 0.6103, 0.5, 0.6103, 0.625, 0.375, 0.625, 0.7537, 0.5, 0.875, 0.5, 0.875, 0.625, 0.7537, 0.625, 0.2463, 0.5, 0.375, 0.5, 0.375, 0.625, 0.2463, 0.625, 0.6103, 0.5, 0.625, 0.5, 0.625, 0.625, 0.6103, 0.625, 0.6103, 0.0, 0.625, 0.0, 0.625, 0.125, 0.6103, 0.125])
me_014.materials.append(mat_007)
me_014.update()
me_015 = bpy.data.meshes.new('Куб.015')
me_015.from_pydata([(-1.0, -1.0, -1.0), (-0.3596, -0.3558, 0.9719), (-1.0, 1.0, -1.0), (-0.2141, 0.5077, 0.9968), (1.0, -1.0, -1.0), (0.6194, -0.6709, 0.9881), (1.0, 1.0, -1.0), (0.7037, 0.442, 0.9963), (-1.0, -1.0, 0.8826), (-1.0, 1.0, 0.8826), (1.0, 1.0, 0.8826), (1.0, -1.0, 0.8826), (-0.02974, 1.0, -1.0), (0.02556, 0.7335, 1.008), (-0.02974, -1.0, -1.0), (-0.01531, -0.6248, 0.9904), (-0.02974, -1.0, 0.8826), (-0.02974, 1.0, 0.8826), (-1.0, 0.0, -1.0), (-0.3381, 0.2347, 1.008), (1.0, 0.0, -1.0), (0.6809, -0.1276, 1.01), (1.0, 0.0, 0.8826), (-1.0, 0.0, 0.8826), (0.06542, 0.01656, 1.066), (-0.02974, 0.0, -1.0)], [], [(23, 19, 3, 9), (17, 13, 7, 10), (22, 21, 5, 11), (16, 15, 1, 8), (25, 20, 4, 14), (24, 19, 1, 15), (14, 16, 8, 0), (20, 22, 11, 4), (12, 17, 10, 6), (18, 23, 9, 2), (2, 9, 17, 12), (4, 11, 16, 14), (21, 24, 15, 5), (18, 25, 14, 0), (11, 5, 15, 16), (9, 3, 13, 17), (2, 12, 25, 18), (7, 13, 24, 21), (0, 8, 23, 18), (6, 10, 22, 20), (13, 3, 19, 24), (12, 6, 20, 25), (10, 7, 21, 22), (8, 1, 19, 23)])
_uv = me_015.uv_layers.new(name='UVКарта')
_uv.uv.foreach_set('vector', [0.6103, 0.125, 0.625, 0.125, 0.625, 0.25, 0.6103, 0.25, 0.6103, 0.3713, 0.625, 0.3713, 0.625, 0.5, 0.6103, 0.5, 0.6103, 0.625, 0.625, 0.625, 0.625, 0.75, 0.6103, 0.75, 0.6103, 0.8787, 0.625, 0.8787, 0.625, 1.0, 0.6103, 1.0, 0.2463, 0.625, 0.375, 0.625, 0.375, 0.75, 0.2463, 0.75, 0.7537, 0.625, 0.875, 0.625, 0.875, 0.75, 0.7537, 0.75, 0.375, 0.8787, 0.6103, 0.8787, 0.6103, 1.0, 0.375, 1.0, 0.375, 0.625, 0.6103, 0.625, 0.6103, 0.75, 0.375, 0.75, 0.375, 0.3713, 0.6103, 0.3713, 0.6103, 0.5, 0.375, 0.5, 0.375, 0.125, 0.6103, 0.125, 0.6103, 0.25, 0.375, 0.25, 0.375, 0.25, 0.6103, 0.25, 0.6103, 0.3713, 0.375, 0.3713, 0.375, 0.75, 0.6103, 0.75, 0.6103, 0.8787, 0.375, 0.8787, 0.625, 0.625, 0.7537, 0.625, 0.7537, 0.75, 0.625, 0.75, 0.125, 0.625, 0.2463, 0.625, 0.2463, 0.75, 0.125, 0.75, 0.6103, 0.75, 0.625, 0.75, 0.625, 0.8787, 0.6103, 0.8787, 0.6103, 0.25, 0.625, 0.25, 0.625, 0.3713, 0.6103, 0.3713, 0.125, 0.5, 0.2463, 0.5, 0.2463, 0.625, 0.125, 0.625, 0.625, 0.5, 0.7537, 0.5, 0.7537, 0.625, 0.625, 0.625, 0.375, 0.0, 0.6103, 0.0, 0.6103, 0.125, 0.375, 0.125, 0.375, 0.5, 0.6103, 0.5, 0.6103, 0.625, 0.375, 0.625, 0.7537, 0.5, 0.875, 0.5, 0.875, 0.625, 0.7537, 0.625, 0.2463, 0.5, 0.375, 0.5, 0.375, 0.625, 0.2463, 0.625, 0.6103, 0.5, 0.625, 0.5, 0.625, 0.625, 0.6103, 0.625, 0.6103, 0.0, 0.625, 0.0, 0.625, 0.125, 0.6103, 0.125])
me_015.materials.append(mat_008)
me_015.update()
me_016 = bpy.data.meshes.new('Куб.016')
me_016.from_pydata([(-1.0, -1.0, -1.0), (-0.3596, -0.3558, 0.9719), (-1.0, 1.0, -1.0), (-0.2141, 0.5077, 0.9968), (1.0, -1.0, -1.0), (0.6194, -0.6709, 0.9881), (1.0, 1.0, -1.0), (0.7037, 0.442, 0.9963), (-1.0, -1.0, 0.8826), (-1.0, 1.0, 0.8826), (1.0, 1.0, 0.8826), (1.0, -1.0, 0.8826), (-0.02974, 1.0, -1.0), (0.02556, 0.7335, 1.008), (-0.02974, -1.0, -1.0), (-0.01531, -0.6248, 0.9904), (-0.02974, -1.0, 0.8826), (-0.02974, 1.0, 0.8826), (-1.0, 0.0, -1.0), (-0.3381, 0.2347, 1.008), (1.0, 0.0, -1.0), (0.6809, -0.1276, 1.01), (1.0, 0.0, 0.8826), (-1.0, 0.0, 0.8826), (0.06542, 0.01656, 1.066), (-0.02974, 0.0, -1.0)], [], [(23, 19, 3, 9), (17, 13, 7, 10), (22, 21, 5, 11), (16, 15, 1, 8), (25, 20, 4, 14), (24, 19, 1, 15), (14, 16, 8, 0), (20, 22, 11, 4), (12, 17, 10, 6), (18, 23, 9, 2), (2, 9, 17, 12), (4, 11, 16, 14), (21, 24, 15, 5), (18, 25, 14, 0), (11, 5, 15, 16), (9, 3, 13, 17), (2, 12, 25, 18), (7, 13, 24, 21), (0, 8, 23, 18), (6, 10, 22, 20), (13, 3, 19, 24), (12, 6, 20, 25), (10, 7, 21, 22), (8, 1, 19, 23)])
_uv = me_016.uv_layers.new(name='UVКарта')
_uv.uv.foreach_set('vector', [0.6103, 0.125, 0.625, 0.125, 0.625, 0.25, 0.6103, 0.25, 0.6103, 0.3713, 0.625, 0.3713, 0.625, 0.5, 0.6103, 0.5, 0.6103, 0.625, 0.625, 0.625, 0.625, 0.75, 0.6103, 0.75, 0.6103, 0.8787, 0.625, 0.8787, 0.625, 1.0, 0.6103, 1.0, 0.2463, 0.625, 0.375, 0.625, 0.375, 0.75, 0.2463, 0.75, 0.7537, 0.625, 0.875, 0.625, 0.875, 0.75, 0.7537, 0.75, 0.375, 0.8787, 0.6103, 0.8787, 0.6103, 1.0, 0.375, 1.0, 0.375, 0.625, 0.6103, 0.625, 0.6103, 0.75, 0.375, 0.75, 0.375, 0.3713, 0.6103, 0.3713, 0.6103, 0.5, 0.375, 0.5, 0.375, 0.125, 0.6103, 0.125, 0.6103, 0.25, 0.375, 0.25, 0.375, 0.25, 0.6103, 0.25, 0.6103, 0.3713, 0.375, 0.3713, 0.375, 0.75, 0.6103, 0.75, 0.6103, 0.8787, 0.375, 0.8787, 0.625, 0.625, 0.7537, 0.625, 0.7537, 0.75, 0.625, 0.75, 0.125, 0.625, 0.2463, 0.625, 0.2463, 0.75, 0.125, 0.75, 0.6103, 0.75, 0.625, 0.75, 0.625, 0.8787, 0.6103, 0.8787, 0.6103, 0.25, 0.625, 0.25, 0.625, 0.3713, 0.6103, 0.3713, 0.125, 0.5, 0.2463, 0.5, 0.2463, 0.625, 0.125, 0.625, 0.625, 0.5, 0.7537, 0.5, 0.7537, 0.625, 0.625, 0.625, 0.375, 0.0, 0.6103, 0.0, 0.6103, 0.125, 0.375, 0.125, 0.375, 0.5, 0.6103, 0.5, 0.6103, 0.625, 0.375, 0.625, 0.7537, 0.5, 0.875, 0.5, 0.875, 0.625, 0.7537, 0.625, 0.2463, 0.5, 0.375, 0.5, 0.375, 0.625, 0.2463, 0.625, 0.6103, 0.5, 0.625, 0.5, 0.625, 0.625, 0.6103, 0.625, 0.6103, 0.0, 0.625, 0.0, 0.625, 0.125, 0.6103, 0.125])
me_016.materials.append(mat_009)
me_016.update()
me_017 = bpy.data.meshes.new('Куб.017')
me_017.from_pydata([(-1.0, -1.0, -1.0), (-0.5909, -0.6078, 0.9953), (-1.0, 1.0, -1.0), (-0.5679, 0.4912, 0.9897), (1.0, -1.0, -1.0), (0.5554, -0.6885, 0.993), (1.0, 1.0, -1.0), (0.6303, 0.4151, 0.9941), (-1.0, -1.0, 0.8826), (-1.0, 1.0, 0.8826), (1.0, 1.0, 0.8826), (1.0, -1.0, 0.8826), (-0.02974, 1.0, -1.0), (0.02556, 0.7335, 1.008), (-0.02974, -1.0, -1.0), (-0.1491, -0.8002, 0.9917), (-0.02974, -1.0, 0.8826), (-0.02974, 1.0, 0.8826), (-1.0, 0.0, -1.0), (-0.7436, 0.0692, 1.003), (1.0, 0.0, -1.0), (0.6809, -0.1276, 1.01), (1.0, 0.0, 0.8826), (-1.0, 0.0, 0.8826), (-0.05911, -0.09853, 1.044), (-0.02974, 0.0, -1.0)], [], [(23, 19, 3, 9), (17, 13, 7, 10), (22, 21, 5, 11), (16, 15, 1, 8), (25, 20, 4, 14), (24, 19, 1, 15), (14, 16, 8, 0), (20, 22, 11, 4), (12, 17, 10, 6), (18, 23, 9, 2), (2, 9, 17, 12), (4, 11, 16, 14), (21, 24, 15, 5), (18, 25, 14, 0), (11, 5, 15, 16), (9, 3, 13, 17), (2, 12, 25, 18), (7, 13, 24, 21), (0, 8, 23, 18), (6, 10, 22, 20), (13, 3, 19, 24), (12, 6, 20, 25), (10, 7, 21, 22), (8, 1, 19, 23)])
_uv = me_017.uv_layers.new(name='UVКарта')
_uv.uv.foreach_set('vector', [0.6103, 0.125, 0.625, 0.125, 0.625, 0.25, 0.6103, 0.25, 0.6103, 0.3713, 0.625, 0.3713, 0.625, 0.5, 0.6103, 0.5, 0.6103, 0.625, 0.625, 0.625, 0.625, 0.75, 0.6103, 0.75, 0.6103, 0.8787, 0.625, 0.8787, 0.625, 1.0, 0.6103, 1.0, 0.2463, 0.625, 0.375, 0.625, 0.375, 0.75, 0.2463, 0.75, 0.7537, 0.625, 0.875, 0.625, 0.875, 0.75, 0.7537, 0.75, 0.375, 0.8787, 0.6103, 0.8787, 0.6103, 1.0, 0.375, 1.0, 0.375, 0.625, 0.6103, 0.625, 0.6103, 0.75, 0.375, 0.75, 0.375, 0.3713, 0.6103, 0.3713, 0.6103, 0.5, 0.375, 0.5, 0.375, 0.125, 0.6103, 0.125, 0.6103, 0.25, 0.375, 0.25, 0.375, 0.25, 0.6103, 0.25, 0.6103, 0.3713, 0.375, 0.3713, 0.375, 0.75, 0.6103, 0.75, 0.6103, 0.8787, 0.375, 0.8787, 0.625, 0.625, 0.7537, 0.625, 0.7537, 0.75, 0.625, 0.75, 0.125, 0.625, 0.2463, 0.625, 0.2463, 0.75, 0.125, 0.75, 0.6103, 0.75, 0.625, 0.75, 0.625, 0.8787, 0.6103, 0.8787, 0.6103, 0.25, 0.625, 0.25, 0.625, 0.3713, 0.6103, 0.3713, 0.125, 0.5, 0.2463, 0.5, 0.2463, 0.625, 0.125, 0.625, 0.625, 0.5, 0.7537, 0.5, 0.7537, 0.625, 0.625, 0.625, 0.375, 0.0, 0.6103, 0.0, 0.6103, 0.125, 0.375, 0.125, 0.375, 0.5, 0.6103, 0.5, 0.6103, 0.625, 0.375, 0.625, 0.7537, 0.5, 0.875, 0.5, 0.875, 0.625, 0.7537, 0.625, 0.2463, 0.5, 0.375, 0.5, 0.375, 0.625, 0.2463, 0.625, 0.6103, 0.5, 0.625, 0.5, 0.625, 0.625, 0.6103, 0.625, 0.6103, 0.0, 0.625, 0.0, 0.625, 0.125, 0.6103, 0.125])
me_017.materials.append(mat_010)
me_017.update()
me_018 = bpy.data.meshes.new('Куб.018')
me_018.from_pydata([(-1.0, -1.0, -1.0), (-0.5909, -0.6078, 0.9953), (-1.0, 1.0, -1.0), (-0.5679, 0.4912, 0.9897), (1.0, -1.0, -1.0), (0.5554, -0.6885, 0.993), (1.0, 1.0, -1.0), (0.6303, 0.4151, 0.9941), (-1.0, -1.0, 0.8826), (-1.0, 1.0, 0.8826), (1.0, 1.0, 0.8826), (1.0, -1.0, 0.8826), (-0.02974, 1.0, -1.0), (0.02556, 0.7335, 1.008), (-0.02974, -1.0, -1.0), (-0.1491, -0.8002, 0.9917), (-0.02974, -1.0, 0.8826), (-0.02974, 1.0, 0.8826), (-1.0, 0.0, -1.0), (-0.7436, 0.0692, 1.003), (1.0, 0.0, -1.0), (0.6809, -0.1276, 1.01), (1.0, 0.0, 0.8826), (-1.0, 0.0, 0.8826), (-0.05911, -0.09853, 1.044), (-0.02974, 0.0, -1.0)], [], [(23, 19, 3, 9), (17, 13, 7, 10), (22, 21, 5, 11), (16, 15, 1, 8), (25, 20, 4, 14), (24, 19, 1, 15), (14, 16, 8, 0), (20, 22, 11, 4), (12, 17, 10, 6), (18, 23, 9, 2), (2, 9, 17, 12), (4, 11, 16, 14), (21, 24, 15, 5), (18, 25, 14, 0), (11, 5, 15, 16), (9, 3, 13, 17), (2, 12, 25, 18), (7, 13, 24, 21), (0, 8, 23, 18), (6, 10, 22, 20), (13, 3, 19, 24), (12, 6, 20, 25), (10, 7, 21, 22), (8, 1, 19, 23)])
_uv = me_018.uv_layers.new(name='UVКарта')
_uv.uv.foreach_set('vector', [0.6103, 0.125, 0.625, 0.125, 0.625, 0.25, 0.6103, 0.25, 0.6103, 0.3713, 0.625, 0.3713, 0.625, 0.5, 0.6103, 0.5, 0.6103, 0.625, 0.625, 0.625, 0.625, 0.75, 0.6103, 0.75, 0.6103, 0.8787, 0.625, 0.8787, 0.625, 1.0, 0.6103, 1.0, 0.2463, 0.625, 0.375, 0.625, 0.375, 0.75, 0.2463, 0.75, 0.7537, 0.625, 0.875, 0.625, 0.875, 0.75, 0.7537, 0.75, 0.375, 0.8787, 0.6103, 0.8787, 0.6103, 1.0, 0.375, 1.0, 0.375, 0.625, 0.6103, 0.625, 0.6103, 0.75, 0.375, 0.75, 0.375, 0.3713, 0.6103, 0.3713, 0.6103, 0.5, 0.375, 0.5, 0.375, 0.125, 0.6103, 0.125, 0.6103, 0.25, 0.375, 0.25, 0.375, 0.25, 0.6103, 0.25, 0.6103, 0.3713, 0.375, 0.3713, 0.375, 0.75, 0.6103, 0.75, 0.6103, 0.8787, 0.375, 0.8787, 0.625, 0.625, 0.7537, 0.625, 0.7537, 0.75, 0.625, 0.75, 0.125, 0.625, 0.2463, 0.625, 0.2463, 0.75, 0.125, 0.75, 0.6103, 0.75, 0.625, 0.75, 0.625, 0.8787, 0.6103, 0.8787, 0.6103, 0.25, 0.625, 0.25, 0.625, 0.3713, 0.6103, 0.3713, 0.125, 0.5, 0.2463, 0.5, 0.2463, 0.625, 0.125, 0.625, 0.625, 0.5, 0.7537, 0.5, 0.7537, 0.625, 0.625, 0.625, 0.375, 0.0, 0.6103, 0.0, 0.6103, 0.125, 0.375, 0.125, 0.375, 0.5, 0.6103, 0.5, 0.6103, 0.625, 0.375, 0.625, 0.7537, 0.5, 0.875, 0.5, 0.875, 0.625, 0.7537, 0.625, 0.2463, 0.5, 0.375, 0.5, 0.375, 0.625, 0.2463, 0.625, 0.6103, 0.5, 0.625, 0.5, 0.625, 0.625, 0.6103, 0.625, 0.6103, 0.0, 0.625, 0.0, 0.625, 0.125, 0.6103, 0.125])
me_018.materials.append(mat_011)
me_018.update()
me_019 = bpy.data.meshes.new('Куб.019')
me_019.from_pydata([(-1.0, -1.0, -1.0), (-0.8364, -0.4817, 0.9857), (-1.0, 1.0, -1.0), (-0.7811, 0.475, 0.986), (1.0, -1.0, -1.0), (0.4223, -0.7622, 0.9902), (1.0, 1.0, -1.0), (0.5261, 0.4609, 0.9862), (-1.0, -1.0, 0.8826), (-1.0, 1.0, 0.8826), (1.0, 1.0, 0.8826), (1.0, -1.0, 0.8826), (-0.02974, 1.0, -1.0), (-0.03613, 0.4523, 1.011), (-0.02974, -1.0, -1.0), (-0.1904, -0.5418, 0.9933), (-0.02974, -1.0, 0.8826), (-0.02974, 1.0, 0.8826), (-1.0, 0.0, -1.0), (-0.6494, -0.03862, 1.028), (1.0, 0.0, -1.0), (0.3643, -0.116, 1.02), (1.0, 0.0, 0.8826), (-1.0, 0.0, 0.8826), (-0.2363, 0.04157, 1.106), (-0.02974, 0.0, -1.0)], [], [(23, 19, 3, 9), (17, 13, 7, 10), (22, 21, 5, 11), (16, 15, 1, 8), (25, 20, 4, 14), (24, 19, 1, 15), (14, 16, 8, 0), (20, 22, 11, 4), (12, 17, 10, 6), (18, 23, 9, 2), (2, 9, 17, 12), (4, 11, 16, 14), (21, 24, 15, 5), (18, 25, 14, 0), (11, 5, 15, 16), (9, 3, 13, 17), (2, 12, 25, 18), (7, 13, 24, 21), (0, 8, 23, 18), (6, 10, 22, 20), (13, 3, 19, 24), (12, 6, 20, 25), (10, 7, 21, 22), (8, 1, 19, 23)])
_uv = me_019.uv_layers.new(name='UVКарта')
_uv.uv.foreach_set('vector', [0.6103, 0.125, 0.625, 0.125, 0.625, 0.25, 0.6103, 0.25, 0.6103, 0.3713, 0.625, 0.3713, 0.625, 0.5, 0.6103, 0.5, 0.6103, 0.625, 0.625, 0.625, 0.625, 0.75, 0.6103, 0.75, 0.6103, 0.8787, 0.625, 0.8787, 0.625, 1.0, 0.6103, 1.0, 0.2463, 0.625, 0.375, 0.625, 0.375, 0.75, 0.2463, 0.75, 0.7537, 0.625, 0.875, 0.625, 0.875, 0.75, 0.7537, 0.75, 0.375, 0.8787, 0.6103, 0.8787, 0.6103, 1.0, 0.375, 1.0, 0.375, 0.625, 0.6103, 0.625, 0.6103, 0.75, 0.375, 0.75, 0.375, 0.3713, 0.6103, 0.3713, 0.6103, 0.5, 0.375, 0.5, 0.375, 0.125, 0.6103, 0.125, 0.6103, 0.25, 0.375, 0.25, 0.375, 0.25, 0.6103, 0.25, 0.6103, 0.3713, 0.375, 0.3713, 0.375, 0.75, 0.6103, 0.75, 0.6103, 0.8787, 0.375, 0.8787, 0.625, 0.625, 0.7537, 0.625, 0.7537, 0.75, 0.625, 0.75, 0.125, 0.625, 0.2463, 0.625, 0.2463, 0.75, 0.125, 0.75, 0.6103, 0.75, 0.625, 0.75, 0.625, 0.8787, 0.6103, 0.8787, 0.6103, 0.25, 0.625, 0.25, 0.625, 0.3713, 0.6103, 0.3713, 0.125, 0.5, 0.2463, 0.5, 0.2463, 0.625, 0.125, 0.625, 0.625, 0.5, 0.7537, 0.5, 0.7537, 0.625, 0.625, 0.625, 0.375, 0.0, 0.6103, 0.0, 0.6103, 0.125, 0.375, 0.125, 0.375, 0.5, 0.6103, 0.5, 0.6103, 0.625, 0.375, 0.625, 0.7537, 0.5, 0.875, 0.5, 0.875, 0.625, 0.7537, 0.625, 0.2463, 0.5, 0.375, 0.5, 0.375, 0.625, 0.2463, 0.625, 0.6103, 0.5, 0.625, 0.5, 0.625, 0.625, 0.6103, 0.625, 0.6103, 0.0, 0.625, 0.0, 0.625, 0.125, 0.6103, 0.125])
me_019.materials.append(mat_012)
me_019.update()
me_020 = bpy.data.meshes.new('Куб.020')
me_020.from_pydata([(-1.0, -1.0, -1.0), (-0.3596, -0.3558, 0.9719), (-1.0, 1.0, -1.0), (-0.2141, 0.5077, 0.9968), (1.0, -1.0, -1.0), (0.6194, -0.6709, 0.9881), (1.0, 1.0, -1.0), (0.7037, 0.442, 0.9963), (-1.0, -1.0, 0.8826), (-1.0, 1.0, 0.8826), (1.0, 1.0, 0.8826), (1.0, -1.0, 0.8826), (-0.02974, 1.0, -1.0), (0.02556, 0.7335, 1.008), (-0.02974, -1.0, -1.0), (-0.01531, -0.6248, 0.9904), (-0.02974, -1.0, 0.8826), (-0.02974, 1.0, 0.8826), (-1.0, 0.0, -1.0), (-0.3381, 0.2347, 1.008), (1.0, 0.0, -1.0), (0.6809, -0.1276, 1.01), (1.0, 0.0, 0.8826), (-1.0, 0.0, 0.8826), (0.06542, 0.01656, 1.066), (-0.02974, 0.0, -1.0)], [], [(23, 19, 3, 9), (17, 13, 7, 10), (22, 21, 5, 11), (16, 15, 1, 8), (25, 20, 4, 14), (24, 19, 1, 15), (14, 16, 8, 0), (20, 22, 11, 4), (12, 17, 10, 6), (18, 23, 9, 2), (2, 9, 17, 12), (4, 11, 16, 14), (21, 24, 15, 5), (18, 25, 14, 0), (11, 5, 15, 16), (9, 3, 13, 17), (2, 12, 25, 18), (7, 13, 24, 21), (0, 8, 23, 18), (6, 10, 22, 20), (13, 3, 19, 24), (12, 6, 20, 25), (10, 7, 21, 22), (8, 1, 19, 23)])
_uv = me_020.uv_layers.new(name='UVКарта')
_uv.uv.foreach_set('vector', [0.6103, 0.125, 0.625, 0.125, 0.625, 0.25, 0.6103, 0.25, 0.6103, 0.3713, 0.625, 0.3713, 0.625, 0.5, 0.6103, 0.5, 0.6103, 0.625, 0.625, 0.625, 0.625, 0.75, 0.6103, 0.75, 0.6103, 0.8787, 0.625, 0.8787, 0.625, 1.0, 0.6103, 1.0, 0.2463, 0.625, 0.375, 0.625, 0.375, 0.75, 0.2463, 0.75, 0.7537, 0.625, 0.875, 0.625, 0.875, 0.75, 0.7537, 0.75, 0.375, 0.8787, 0.6103, 0.8787, 0.6103, 1.0, 0.375, 1.0, 0.375, 0.625, 0.6103, 0.625, 0.6103, 0.75, 0.375, 0.75, 0.375, 0.3713, 0.6103, 0.3713, 0.6103, 0.5, 0.375, 0.5, 0.375, 0.125, 0.6103, 0.125, 0.6103, 0.25, 0.375, 0.25, 0.375, 0.25, 0.6103, 0.25, 0.6103, 0.3713, 0.375, 0.3713, 0.375, 0.75, 0.6103, 0.75, 0.6103, 0.8787, 0.375, 0.8787, 0.625, 0.625, 0.7537, 0.625, 0.7537, 0.75, 0.625, 0.75, 0.125, 0.625, 0.2463, 0.625, 0.2463, 0.75, 0.125, 0.75, 0.6103, 0.75, 0.625, 0.75, 0.625, 0.8787, 0.6103, 0.8787, 0.6103, 0.25, 0.625, 0.25, 0.625, 0.3713, 0.6103, 0.3713, 0.125, 0.5, 0.2463, 0.5, 0.2463, 0.625, 0.125, 0.625, 0.625, 0.5, 0.7537, 0.5, 0.7537, 0.625, 0.625, 0.625, 0.375, 0.0, 0.6103, 0.0, 0.6103, 0.125, 0.375, 0.125, 0.375, 0.5, 0.6103, 0.5, 0.6103, 0.625, 0.375, 0.625, 0.7537, 0.5, 0.875, 0.5, 0.875, 0.625, 0.7537, 0.625, 0.2463, 0.5, 0.375, 0.5, 0.375, 0.625, 0.2463, 0.625, 0.6103, 0.5, 0.625, 0.5, 0.625, 0.625, 0.6103, 0.625, 0.6103, 0.0, 0.625, 0.0, 0.625, 0.125, 0.6103, 0.125])
me_020.materials.append(mat_013)
me_020.update()
me_021 = bpy.data.meshes.new('Куб.021')
me_021.from_pydata([(-1.0, -1.0, -1.0), (-0.5909, -0.6078, 0.9953), (-1.0, 1.0, -1.0), (-0.5679, 0.4912, 0.9897), (1.0, -1.0, -1.0), (0.5554, -0.6885, 0.993), (1.0, 1.0, -1.0), (0.6303, 0.4151, 0.9941), (-1.0, -1.0, 0.8826), (-1.0, 1.0, 0.8826), (1.0, 1.0, 0.8826), (1.0, -1.0, 0.8826), (-0.02974, 1.0, -1.0), (0.02556, 0.7335, 1.008), (-0.02974, -1.0, -1.0), (-0.1491, -0.8002, 0.9917), (-0.02974, -1.0, 0.8826), (-0.02974, 1.0, 0.8826), (-1.0, 0.0, -1.0), (-0.7436, 0.0692, 1.003), (1.0, 0.0, -1.0), (0.6809, -0.1276, 1.01), (1.0, 0.0, 0.8826), (-1.0, 0.0, 0.8826), (-0.05911, -0.09853, 1.044), (-0.02974, 0.0, -1.0)], [], [(23, 19, 3, 9), (17, 13, 7, 10), (22, 21, 5, 11), (16, 15, 1, 8), (25, 20, 4, 14), (24, 19, 1, 15), (14, 16, 8, 0), (20, 22, 11, 4), (12, 17, 10, 6), (18, 23, 9, 2), (2, 9, 17, 12), (4, 11, 16, 14), (21, 24, 15, 5), (18, 25, 14, 0), (11, 5, 15, 16), (9, 3, 13, 17), (2, 12, 25, 18), (7, 13, 24, 21), (0, 8, 23, 18), (6, 10, 22, 20), (13, 3, 19, 24), (12, 6, 20, 25), (10, 7, 21, 22), (8, 1, 19, 23)])
_uv = me_021.uv_layers.new(name='UVКарта')
_uv.uv.foreach_set('vector', [0.6103, 0.125, 0.625, 0.125, 0.625, 0.25, 0.6103, 0.25, 0.6103, 0.3713, 0.625, 0.3713, 0.625, 0.5, 0.6103, 0.5, 0.6103, 0.625, 0.625, 0.625, 0.625, 0.75, 0.6103, 0.75, 0.6103, 0.8787, 0.625, 0.8787, 0.625, 1.0, 0.6103, 1.0, 0.2463, 0.625, 0.375, 0.625, 0.375, 0.75, 0.2463, 0.75, 0.7537, 0.625, 0.875, 0.625, 0.875, 0.75, 0.7537, 0.75, 0.375, 0.8787, 0.6103, 0.8787, 0.6103, 1.0, 0.375, 1.0, 0.375, 0.625, 0.6103, 0.625, 0.6103, 0.75, 0.375, 0.75, 0.375, 0.3713, 0.6103, 0.3713, 0.6103, 0.5, 0.375, 0.5, 0.375, 0.125, 0.6103, 0.125, 0.6103, 0.25, 0.375, 0.25, 0.375, 0.25, 0.6103, 0.25, 0.6103, 0.3713, 0.375, 0.3713, 0.375, 0.75, 0.6103, 0.75, 0.6103, 0.8787, 0.375, 0.8787, 0.625, 0.625, 0.7537, 0.625, 0.7537, 0.75, 0.625, 0.75, 0.125, 0.625, 0.2463, 0.625, 0.2463, 0.75, 0.125, 0.75, 0.6103, 0.75, 0.625, 0.75, 0.625, 0.8787, 0.6103, 0.8787, 0.6103, 0.25, 0.625, 0.25, 0.625, 0.3713, 0.6103, 0.3713, 0.125, 0.5, 0.2463, 0.5, 0.2463, 0.625, 0.125, 0.625, 0.625, 0.5, 0.7537, 0.5, 0.7537, 0.625, 0.625, 0.625, 0.375, 0.0, 0.6103, 0.0, 0.6103, 0.125, 0.375, 0.125, 0.375, 0.5, 0.6103, 0.5, 0.6103, 0.625, 0.375, 0.625, 0.7537, 0.5, 0.875, 0.5, 0.875, 0.625, 0.7537, 0.625, 0.2463, 0.5, 0.375, 0.5, 0.375, 0.625, 0.2463, 0.625, 0.6103, 0.5, 0.625, 0.5, 0.625, 0.625, 0.6103, 0.625, 0.6103, 0.0, 0.625, 0.0, 0.625, 0.125, 0.6103, 0.125])
me_021.materials.append(mat_014)
me_021.update()
me_022 = bpy.data.meshes.new('Куб.022')
me_022.from_pydata([(-1.0, -1.0, -1.0), (-0.8364, -0.4817, 0.9857), (-1.0, 1.0, -1.0), (-0.7811, 0.475, 0.986), (1.0, -1.0, -1.0), (0.4223, -0.7622, 0.9902), (1.0, 1.0, -1.0), (0.5261, 0.4609, 0.9862), (-1.0, -1.0, 0.8826), (-1.0, 1.0, 0.8826), (1.0, 1.0, 0.8826), (1.0, -1.0, 0.8826), (-0.02974, 1.0, -1.0), (-0.03613, 0.4523, 1.011), (-0.02974, -1.0, -1.0), (-0.1904, -0.5418, 0.9933), (-0.02974, -1.0, 0.8826), (-0.02974, 1.0, 0.8826), (-1.0, 0.0, -1.0), (-0.6494, -0.03862, 1.028), (1.0, 0.0, -1.0), (0.3643, -0.116, 1.02), (1.0, 0.0, 0.8826), (-1.0, 0.0, 0.8826), (-0.2363, 0.04157, 1.106), (-0.02974, 0.0, -1.0)], [], [(23, 19, 3, 9), (17, 13, 7, 10), (22, 21, 5, 11), (16, 15, 1, 8), (25, 20, 4, 14), (24, 19, 1, 15), (14, 16, 8, 0), (20, 22, 11, 4), (12, 17, 10, 6), (18, 23, 9, 2), (2, 9, 17, 12), (4, 11, 16, 14), (21, 24, 15, 5), (18, 25, 14, 0), (11, 5, 15, 16), (9, 3, 13, 17), (2, 12, 25, 18), (7, 13, 24, 21), (0, 8, 23, 18), (6, 10, 22, 20), (13, 3, 19, 24), (12, 6, 20, 25), (10, 7, 21, 22), (8, 1, 19, 23)])
_uv = me_022.uv_layers.new(name='UVКарта')
_uv.uv.foreach_set('vector', [0.6103, 0.125, 0.625, 0.125, 0.625, 0.25, 0.6103, 0.25, 0.6103, 0.3713, 0.625, 0.3713, 0.625, 0.5, 0.6103, 0.5, 0.6103, 0.625, 0.625, 0.625, 0.625, 0.75, 0.6103, 0.75, 0.6103, 0.8787, 0.625, 0.8787, 0.625, 1.0, 0.6103, 1.0, 0.2463, 0.625, 0.375, 0.625, 0.375, 0.75, 0.2463, 0.75, 0.7537, 0.625, 0.875, 0.625, 0.875, 0.75, 0.7537, 0.75, 0.375, 0.8787, 0.6103, 0.8787, 0.6103, 1.0, 0.375, 1.0, 0.375, 0.625, 0.6103, 0.625, 0.6103, 0.75, 0.375, 0.75, 0.375, 0.3713, 0.6103, 0.3713, 0.6103, 0.5, 0.375, 0.5, 0.375, 0.125, 0.6103, 0.125, 0.6103, 0.25, 0.375, 0.25, 0.375, 0.25, 0.6103, 0.25, 0.6103, 0.3713, 0.375, 0.3713, 0.375, 0.75, 0.6103, 0.75, 0.6103, 0.8787, 0.375, 0.8787, 0.625, 0.625, 0.7537, 0.625, 0.7537, 0.75, 0.625, 0.75, 0.125, 0.625, 0.2463, 0.625, 0.2463, 0.75, 0.125, 0.75, 0.6103, 0.75, 0.625, 0.75, 0.625, 0.8787, 0.6103, 0.8787, 0.6103, 0.25, 0.625, 0.25, 0.625, 0.3713, 0.6103, 0.3713, 0.125, 0.5, 0.2463, 0.5, 0.2463, 0.625, 0.125, 0.625, 0.625, 0.5, 0.7537, 0.5, 0.7537, 0.625, 0.625, 0.625, 0.375, 0.0, 0.6103, 0.0, 0.6103, 0.125, 0.375, 0.125, 0.375, 0.5, 0.6103, 0.5, 0.6103, 0.625, 0.375, 0.625, 0.7537, 0.5, 0.875, 0.5, 0.875, 0.625, 0.7537, 0.625, 0.2463, 0.5, 0.375, 0.5, 0.375, 0.625, 0.2463, 0.625, 0.6103, 0.5, 0.625, 0.5, 0.625, 0.625, 0.6103, 0.625, 0.6103, 0.0, 0.625, 0.0, 0.625, 0.125, 0.6103, 0.125])
me_022.materials.append(mat_001)
me_022.update()

# ---- objects
ob_cube = bpy.data.objects.new('Cube', me_cube)
ob_cube_001 = bpy.data.objects.new('Cube.001', me_cube_001)
ob_cube_002 = bpy.data.objects.new('Cube.002', me_cube_002)
ob_cube_003 = bpy.data.objects.new('Cube.003', me_cube_003)
ob_cube_004 = bpy.data.objects.new('Cube.004', me_cube_004)
ob_cube_005 = bpy.data.objects.new('Cube.005', me_cube_005)
ob_x = bpy.data.objects.new('Куб', me_003)
ob_003 = bpy.data.objects.new('Куб.003', me_009)
ob_001 = bpy.data.objects.new('Куб.001', me_010)
ob_002 = bpy.data.objects.new('Куб.002', me_011)
ob_004 = bpy.data.objects.new('Куб.004', me_012)
ob_005 = bpy.data.objects.new('Куб.005', me_013)
ob_006 = bpy.data.objects.new('Куб.006', me_014)
ob_007 = bpy.data.objects.new('Куб.007', me_015)
ob_008 = bpy.data.objects.new('Куб.008', me_016)
ob_009 = bpy.data.objects.new('Куб.009', me_017)
ob_010 = bpy.data.objects.new('Куб.010', me_018)
ob_011 = bpy.data.objects.new('Куб.011', me_019)
ob_012 = bpy.data.objects.new('Куб.012', me_020)
ob_013 = bpy.data.objects.new('Куб.013', me_021)
ob_014 = bpy.data.objects.new('Куб.014', me_022)

# ---- transforms, parenting, visibility, modifiers, constraints
ob_cube.location = (0.0, 0.1037, 2.408)
ob_cube.rotation_euler = (0.0, -0.0, -0.0372)
ob_cube.scale = (2.243, 0.08502, 0.1467)
ob_cube.lock_rotations_4d = False
ob_cube.empty_display_type = 'ARROWS'
ob_cube.lineart.crease_threshold = 0.0
ob_cube_001.location = (4.472, 0.2154, 2.415)
ob_cube_001.rotation_euler = (0.005464, -0.01045, 0.07948)
ob_cube_001.scale = (2.243, 0.08502, 0.1467)
ob_cube_001.lock_rotations_4d = False
ob_cube_001.empty_display_type = 'ARROWS'
ob_cube_001.lineart.crease_threshold = 0.0
ob_cube_002.location = (-5.159, 0.05781, 2.369)
ob_cube_002.rotation_euler = (0.005464, -0.01045, 0.06461)
ob_cube_002.scale = (3.082, 0.08517, 0.1467)
ob_cube_002.lock_rotations_4d = False
ob_cube_002.empty_display_type = 'ARROWS'
ob_cube_002.lineart.crease_threshold = 0.0
ob_cube_003.location = (0.01912, 0.1391, 0.4361)
ob_cube_003.rotation_euler = (0.0, -0.0, -0.0372)
ob_cube_003.scale = (2.243, 0.08502, 0.1467)
ob_cube_003.lock_rotations_4d = False
ob_cube_003.empty_display_type = 'ARROWS'
ob_cube_003.lineart.crease_threshold = 0.0
ob_cube_004.location = (4.491, 0.2508, 0.4428)
ob_cube_004.rotation_euler = (0.005464, -0.01045, 0.07948)
ob_cube_004.scale = (2.243, 0.08502, 0.1467)
ob_cube_004.lock_rotations_4d = False
ob_cube_004.empty_display_type = 'ARROWS'
ob_cube_004.lineart.crease_threshold = 0.0
ob_cube_005.location = (-5.127, 0.0932, 0.3969)
ob_cube_005.rotation_euler = (0.005464, -0.01045, 0.06461)
ob_cube_005.scale = (3.065, 0.08519, 0.1467)
ob_cube_005.lock_rotations_4d = False
ob_cube_005.empty_display_type = 'ARROWS'
ob_cube_005.lineart.crease_threshold = 0.0
ob_x.location = (-6.937, -0.005142, 1.273)
ob_x.scale = (0.2647, 0.2732, 1.841)
ob_003.location = (-3.632, 0.08685, 1.353)
ob_003.rotation_euler = (0.0, -0.04946, 0.0)
ob_003.scale = (0.1722, 0.0998, 1.498)
ob_001.location = (-4.679, 0.04982, 1.371)
ob_001.rotation_euler = (0.0, 0.05358, 0.0)
ob_001.scale = (0.1722, 0.0998, 1.498)
ob_002.location = (-5.718, -0.04834, 1.281)
ob_002.scale = (0.1722, 0.0998, 1.498)
ob_004.location = (-1.556, 0.1405, 1.323)
ob_004.scale = (0.1722, 0.0998, 1.498)
ob_005.location = (-2.478, 0.1876, 1.333)
ob_005.rotation_euler = (0.0, -0.03311, 0.0)
ob_005.scale = (0.1722, 0.0998, 1.498)
ob_006.location = (-0.5055, 0.1269, 1.368)
ob_006.rotation_euler = (0.0, 0.02315, 0.0)
ob_006.scale = (0.1722, 0.0998, 1.498)
ob_007.location = (0.3088, 0.0956, 1.389)
ob_007.rotation_euler = (0.0, 0.09279, 0.0)
ob_007.scale = (0.1722, 0.0998, 1.498)
ob_008.location = (1.251, 0.06814, 1.393)
ob_008.rotation_euler = (0.0, -0.01702, 0.0)
ob_008.scale = (0.1722, 0.0998, 1.498)
ob_009.location = (2.122, 0.03423, 1.406)
ob_009.rotation_euler = (0.0, 0.06439, 0.0)
ob_009.scale = (0.1722, 0.0998, 1.498)
ob_010.location = (2.933, 0.0703, 1.399)
ob_010.scale = (0.1722, 0.0998, 1.498)
ob_011.location = (3.943, 0.1497, 1.373)
ob_011.rotation_euler = (3.304e-05, -0.0008728, 0.0003109)
ob_011.scale = (0.1722, 0.0998, 1.498)
ob_012.location = (4.829, 0.2343, 1.365)
ob_012.rotation_euler = (-0.02049, 0.04955, -0.009997)
ob_012.scale = (0.1722, 0.0998, 1.498)
ob_013.location = (5.886, 0.32, 1.419)
ob_013.rotation_euler = (0.0, -0.05937, 0.0)
ob_013.scale = (0.1722, 0.0998, 1.498)
ob_014.location = (6.787, 0.3838, 1.361)
ob_014.scale = (0.1722, 0.0998, 1.498)

# ---- collection membership
col_collection.objects.link(ob_cube)
col_collection.objects.link(ob_cube_001)
col_collection.objects.link(ob_cube_002)
col_collection.objects.link(ob_cube_003)
col_collection.objects.link(ob_cube_004)
col_collection.objects.link(ob_cube_005)
col_collection.objects.link(ob_x)
col_collection.objects.link(ob_003)
col_collection.objects.link(ob_001)
col_collection.objects.link(ob_002)
col_collection.objects.link(ob_004)
col_collection.objects.link(ob_005)
col_collection.objects.link(ob_006)
col_collection.objects.link(ob_007)
col_collection.objects.link(ob_008)
col_collection.objects.link(ob_009)
col_collection.objects.link(ob_010)
col_collection.objects.link(ob_011)
col_collection.objects.link(ob_012)
col_collection.objects.link(ob_013)
col_collection.objects.link(ob_014)

# ---- scene / render settings (as saved in the file)
scene.frame_start = 1; scene.frame_end = 250; scene.frame_set(0)
scene.render.engine = 'BLENDER_EEVEE_NEXT'
scene.cycles.sampling_pattern = 'TABULATED_SOBOL'
scene.view_settings.view_transform = 'Filmic'
bpy.context.view_layer.update()

# ---- added for rendering (the .blend has no active camera and no usable light): camera, sun
cam_auto = bpy.data.cameras.new('AutoCamera')
cam_auto.lens = 50.0
cam_auto.sensor_width = 36.0
cam_auto.clip_end = 1000.0
ob_auto_camera = bpy.data.objects.new('AutoCamera', cam_auto)
scene.collection.objects.link(ob_auto_camera)
ob_auto_camera.location = (13.8398, -17.259, 12.8369)
ob_auto_camera.rotation_euler = (1.09748, -7.21219e-08, 0.694738)
scene.camera = ob_auto_camera
light_auto_sun = bpy.data.lights.new('AutoSun', 'SUN')
light_auto_sun.energy = 3.0
light_auto_sun.angle = 0.0523599
ob_auto_sun = bpy.data.objects.new('AutoSun', light_auto_sun)
scene.collection.objects.link(ob_auto_sun)
ob_auto_sun.rotation_euler = (0.872665, 0.174533, 0.523599)
bpy.context.view_layer.update()
